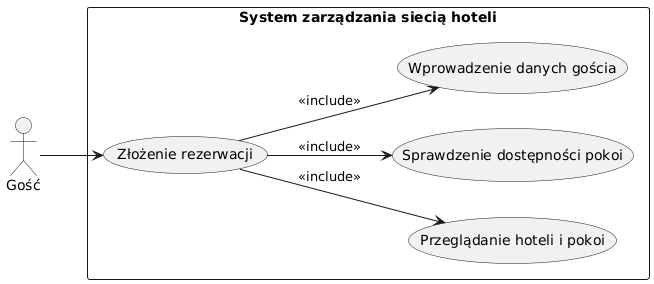

The diagram above was rendered by PlantUML. Its source (embedded in the PNG):
@startuml
left to right direction

actor "Gość" as Guest

rectangle "System zarządzania siecią hoteli" {

  usecase "Złożenie rezerwacji" as UC1
  usecase "Przeglądanie hoteli i pokoi" as UC2
  usecase "Sprawdzenie dostępności pokoi" as UC3
  usecase "Wprowadzenie danych gościa" as UC4

}

Guest --> UC1

UC1 --> UC2 : <<include>>
UC1 --> UC3 : <<include>>
UC1 --> UC4 : <<include>>
@enduml